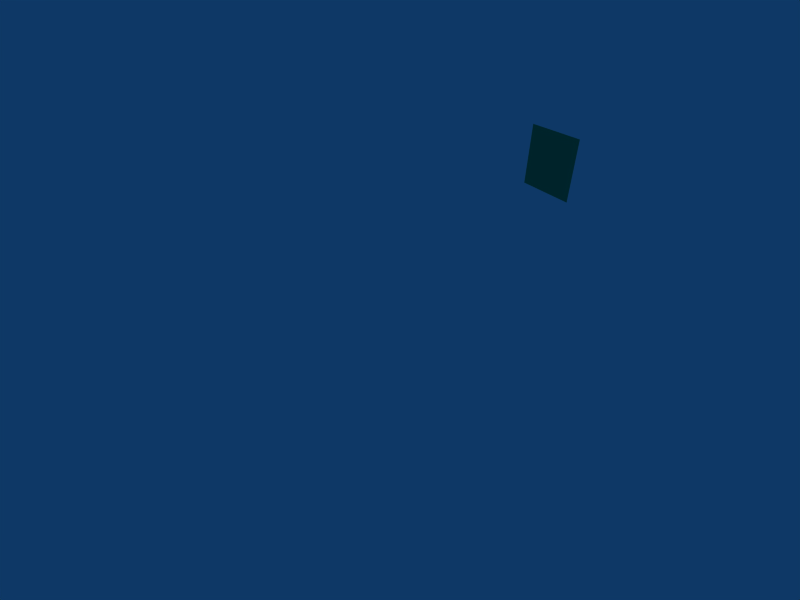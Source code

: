 # Source: sceneProps-2.0.blend  (saved by Blender 2.49.2; exported with 4.5.12 LTS)
import bpy
from mathutils import Matrix  # noqa: F401  (used for matrix-valued properties, if any)

bpy.ops.wm.read_factory_settings(use_empty=True)
scene = bpy.context.scene
scene.name = 'Scene'

# ---- collections
col_collection_1 = bpy.data.collections.new('Collection 1'); scene.collection.children.link(col_collection_1)

# ---- materials (node trees are filled in below, after node groups)
mat_screenmat = bpy.data.materials.new('ScreenMat')
mat_screenmat.alpha_threshold = 0.0
mat_screenmat.preview_render_type = 'CUBE'
mat_screenmat.diffuse_color = (0.01333, 0.6304, 0.417, 1.0)
mat_screenmat.roughness = 0.5
mat_screenmat.line_color = (0.0, 0.0, 0.0, 1.0)

# ---- material node trees

# ---- world
world_world = bpy.data.worlds.new('World'); scene.world = world_world
world_world.color = (0.05656, 0.2208, 0.4)
world_world.use_sun_shadow = False
world_world.sun_shadow_jitter_overblur = 0.0
world_world.cycles.sampling_method = 'MANUAL'
world_world.cycles.sample_map_resolution = 256

# ---- cameras
cam_camera_002 = bpy.data.cameras.new('Camera.002')
cam_camera_002.passepartout_alpha = 0.2
cam_camera_002.clip_end = 100.0
cam_camera_002.lens = 21.61
cam_camera_002.ortho_scale = 7.314
cam_camera_002.show_safe_areas = True
cam_camera_002.dof.focus_distance = 0.0
cam_camera_002.dof.aperture_fstop = 128.0

# ---- meshes
me_plane_003 = bpy.data.meshes.new('Plane.003')
me_plane_003.from_pydata([(1.0, 1.0, 0.0), (1.0, -1.0, 0.0), (-1.0, -1.0, 0.0), (-1.0, 1.0, 0.0)], [], [(0, 3, 2, 1)])
me_plane_003.materials.append(mat_screenmat)
me_plane_003.use_remesh_preserve_volume = False
me_plane_003.use_remesh_preserve_attributes = False
me_plane_003.use_mirror_vertex_groups = False
me_plane_003.update()

# ---- objects
ob_camerauser = bpy.data.objects.new('CameraUser', cam_camera_002)
ob_scene_script_holder = bpy.data.objects.new('Scene_Script_Holder', None)
ob_screen = bpy.data.objects.new('Screen', me_plane_003)

# ---- transforms, parenting, visibility, modifiers, constraints
ob_camerauser.location = (3.78, 7.939, 7.221)
ob_camerauser.rotation_euler = (0.9642, -4.767e-06, 2.626)
ob_camerauser.lock_rotations_4d = False
ob_camerauser.empty_display_type = 'ARROWS'
ob_camerauser.color = (0.0, 0.0, 0.0, 0.0)
ob_camerauser.display_type = 'WIRE'
ob_camerauser.show_axis = True
ob_camerauser.lineart.crease_threshold = 0.0
ob_scene_script_holder.location = (0.0, 0.0, 2.0)
ob_scene_script_holder.lock_rotations_4d = False
ob_scene_script_holder.empty_display_type = 'ARROWS'
ob_scene_script_holder.empty_image_offset = (0.0, 0.0)
ob_scene_script_holder.lineart.crease_threshold = 0.0
ob_screen.location = (-8.0, -3.0, 2.0)
ob_screen.rotation_euler = (1.571, 2.22e-16, -4.712)
ob_screen.lock_rotations_4d = False
ob_screen.empty_display_type = 'ARROWS'
ob_screen.lineart.crease_threshold = 0.0

# ---- collection membership
col_collection_1.objects.link(ob_camerauser)
col_collection_1.objects.link(ob_scene_script_holder)
col_collection_1.objects.link(ob_screen)

# ---- scene / render settings (as saved in the file)
scene.camera = ob_camerauser
scene.frame_start = 1; scene.frame_end = 250; scene.frame_set(1)
scene.render.engine = 'BLENDER_EEVEE_NEXT'
scene.render.image_settings.file_format = 'JPEG'
scene.render.image_settings.color_mode = 'RGB'
scene.render.image_settings.compression = 90
scene.render.resolution_x = 800
scene.render.resolution_y = 600
scene.render.pixel_aspect_x = 100.0
scene.render.pixel_aspect_y = 100.0
scene.render.fps = 25
scene.render.dither_intensity = 0.0
scene.render.use_compositing = False
scene.render.use_sequencer = False
scene.render.bake_margin = 2
scene.render.bake_bias = 0.0
scene.render.use_stamp_time = False
scene.render.use_stamp_date = False
scene.render.use_stamp_frame = False
scene.render.use_stamp_camera = False
scene.render.use_stamp_scene = False
scene.render.use_stamp_filename = False
scene.render.use_stamp_render_time = False
scene.render.stamp_font_size = 0
scene.cycles.use_denoising = False
scene.cycles.samples = 10
scene.cycles.sampling_pattern = 'TABULATED_SOBOL'
scene.cycles.light_sampling_threshold = 0.0
scene.cycles.use_adaptive_sampling = False
scene.cycles.use_light_tree = False
scene.cycles.blur_glossy = 0.0
scene.cycles.volume_bounces = 1
scene.cycles.pixel_filter_type = 'GAUSSIAN'
scene.cycles.sample_clamp_indirect = 0.0
scene.view_settings.view_transform = 'Raw'
bpy.context.view_layer.update()
